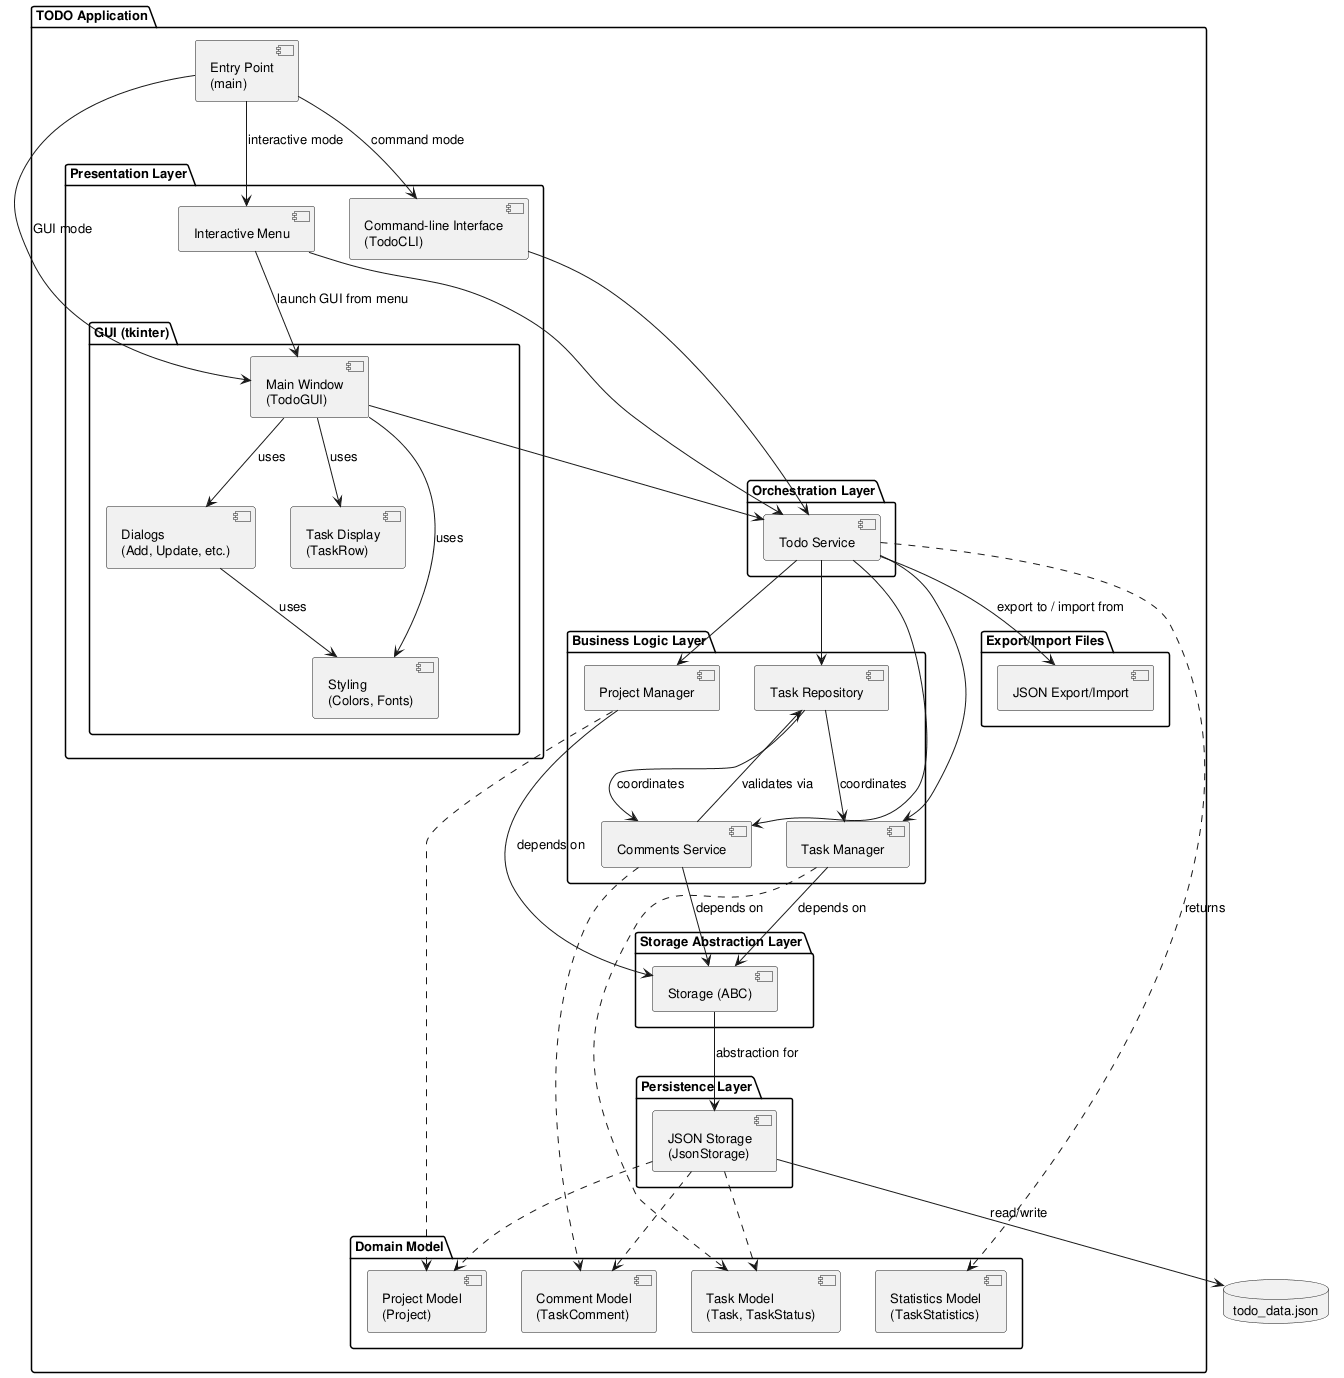

The diagram above was rendered by PlantUML. Its source (embedded in the PNG):
@startuml component_diagram

skinparam componentStyle uml2
skinparam defaultFontSize 13

top to bottom direction

package "TODO Application" {

    component "Entry Point\n(main)" as Main

    package "Presentation Layer" {
        component "Interactive Menu" as IM
        component "Command-line Interface\n(TodoCLI)" as CLI

        package "GUI (tkinter)" {
            component "Main Window\n(TodoGUI)" as MainWindow
            component "Dialogs\n(Add, Update, etc.)" as Dialogs
            component "Task Display\n(TaskRow)" as TaskDisplay
            component "Styling\n(Colors, Fonts)" as Styling
        }
    }

    package "Orchestration Layer" {
        component "Todo Service" as SVC
    }

    package "Business Logic Layer" {
        component "Task Manager" as MGR
        component "Project Manager" as PMR
        component "Comments Service" as COM
        component "Task Repository" as REPO
    }

    package "Domain Model" {
        component "Task Model\n(Task, TaskStatus)" as Model
        component "Project Model\n(Project)" as ProjectModel
        component "Comment Model\n(TaskComment)" as CommentModel
        component "Statistics Model\n(TaskStatistics)" as StatsModel
    }

    package "Storage Abstraction Layer" {
        component "Storage (ABC)" as StorageABC
    }

    package "Persistence Layer" {
        component "JSON Storage\n(JsonStorage)" as Storage
    }

    package "Export/Import Files" {
        component "JSON Export/Import" as Files
    }
}

database "todo_data.json" as DB

Main --> IM : interactive mode
Main --> CLI : command mode
Main --> MainWindow : GUI mode

IM --> SVC
IM --> MainWindow : launch GUI from menu

CLI --> SVC

MainWindow --> SVC
MainWindow --> Dialogs : uses
MainWindow --> TaskDisplay : uses
MainWindow --> Styling : uses
Dialogs --> Styling : uses

SVC --> MGR
SVC --> PMR
SVC --> COM
SVC --> REPO
SVC ..> StatsModel : returns

REPO --> MGR : coordinates
REPO --> COM : coordinates

MGR --> StorageABC : depends on
MGR ..> Model
PMR --> StorageABC : depends on
PMR ..> ProjectModel
COM --> StorageABC : depends on
COM --> REPO : validates via
COM ..> CommentModel

StorageABC --> Storage : abstraction for
Storage --> DB : read/write
Storage ..> Model
Storage ..> ProjectModel
Storage ..> CommentModel

SVC --> Files : export to / import from

@enduml